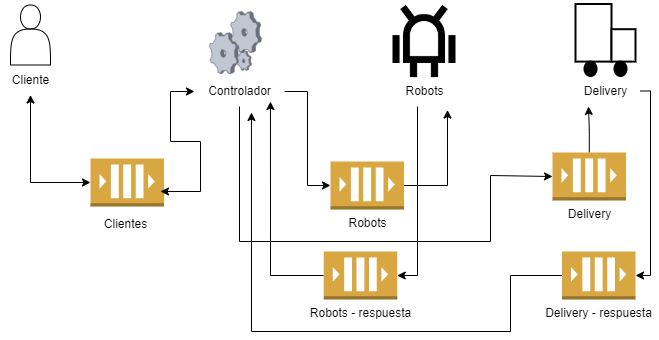

The diagram above was exported from draw.io. Its source (the exported page's mxGraphModel, read from the mxfile embedded in the PNG):
<mxGraphModel dx="712" dy="778" grid="1" gridSize="10" guides="1" tooltips="1" connect="1" arrows="1" fold="1" page="1" pageScale="1" pageWidth="827" pageHeight="1169" math="0" shadow="0">
  <root>
    <mxCell id="0" />
    <mxCell id="1" parent="0" />
    <mxCell id="ZtMjr5rwO3pDXKAG4YFc-2" value="" style="shape=image;html=1;verticalAlign=top;verticalLabelPosition=bottom;labelBackgroundColor=#ffffff;imageAspect=0;aspect=fixed;image=https://cdn1.iconfinder.com/data/icons/science-technology-outline-24-px/24/Android_android_robot_operative_system_robot_technology-128.png" vertex="1" parent="1">
      <mxGeometry x="512" y="79" width="84" height="84" as="geometry" />
    </mxCell>
    <mxCell id="ZtMjr5rwO3pDXKAG4YFc-3" value="" style="verticalLabelPosition=bottom;sketch=0;aspect=fixed;html=1;verticalAlign=top;strokeColor=none;align=center;outlineConnect=0;shape=mxgraph.citrix.process;" vertex="1" parent="1">
      <mxGeometry x="339" y="90" width="52" height="62" as="geometry" />
    </mxCell>
    <mxCell id="ZtMjr5rwO3pDXKAG4YFc-27" style="edgeStyle=orthogonalEdgeStyle;rounded=0;orthogonalLoop=1;jettySize=auto;html=1;entryX=0;entryY=0.5;entryDx=0;entryDy=0;entryPerimeter=0;" edge="1" parent="1" source="ZtMjr5rwO3pDXKAG4YFc-4" target="ZtMjr5rwO3pDXKAG4YFc-24">
      <mxGeometry relative="1" as="geometry" />
    </mxCell>
    <mxCell id="ZtMjr5rwO3pDXKAG4YFc-36" style="edgeStyle=orthogonalEdgeStyle;rounded=0;orthogonalLoop=1;jettySize=auto;html=1;entryX=0;entryY=0.5;entryDx=0;entryDy=0;entryPerimeter=0;" edge="1" parent="1" source="ZtMjr5rwO3pDXKAG4YFc-4" target="ZtMjr5rwO3pDXKAG4YFc-33">
      <mxGeometry relative="1" as="geometry">
        <Array as="points">
          <mxPoint x="369" y="320" />
          <mxPoint x="620" y="320" />
          <mxPoint x="620" y="254" />
          <mxPoint x="682" y="254" />
        </Array>
      </mxGeometry>
    </mxCell>
    <mxCell id="ZtMjr5rwO3pDXKAG4YFc-4" value="Controlador" style="text;html=1;align=center;verticalAlign=middle;resizable=0;points=[];autosize=1;strokeColor=none;fillColor=none;" vertex="1" parent="1">
      <mxGeometry x="324" y="155" width="90" height="30" as="geometry" />
    </mxCell>
    <mxCell id="ZtMjr5rwO3pDXKAG4YFc-29" style="edgeStyle=orthogonalEdgeStyle;rounded=0;orthogonalLoop=1;jettySize=auto;html=1;entryX=1;entryY=0.5;entryDx=0;entryDy=0;entryPerimeter=0;" edge="1" parent="1" source="ZtMjr5rwO3pDXKAG4YFc-7" target="ZtMjr5rwO3pDXKAG4YFc-25">
      <mxGeometry relative="1" as="geometry">
        <Array as="points">
          <mxPoint x="547" y="354" />
        </Array>
      </mxGeometry>
    </mxCell>
    <mxCell id="ZtMjr5rwO3pDXKAG4YFc-7" value="Robots" style="text;html=1;align=center;verticalAlign=middle;resizable=0;points=[];autosize=1;strokeColor=none;fillColor=none;" vertex="1" parent="1">
      <mxGeometry x="524" y="155" width="60" height="30" as="geometry" />
    </mxCell>
    <mxCell id="ZtMjr5rwO3pDXKAG4YFc-8" value="" style="strokeWidth=2;html=1;shape=mxgraph.lean_mapping.truck_shipment;" vertex="1" parent="1">
      <mxGeometry x="705" y="82.5" width="60" height="72" as="geometry" />
    </mxCell>
    <mxCell id="ZtMjr5rwO3pDXKAG4YFc-38" style="edgeStyle=orthogonalEdgeStyle;rounded=0;orthogonalLoop=1;jettySize=auto;html=1;entryX=1;entryY=0.5;entryDx=0;entryDy=0;entryPerimeter=0;" edge="1" parent="1" source="ZtMjr5rwO3pDXKAG4YFc-10" target="ZtMjr5rwO3pDXKAG4YFc-34">
      <mxGeometry relative="1" as="geometry">
        <Array as="points">
          <mxPoint x="780" y="170" />
          <mxPoint x="780" y="354" />
        </Array>
      </mxGeometry>
    </mxCell>
    <mxCell id="ZtMjr5rwO3pDXKAG4YFc-10" value="Delivery" style="text;html=1;align=center;verticalAlign=middle;resizable=0;points=[];autosize=1;strokeColor=none;fillColor=none;" vertex="1" parent="1">
      <mxGeometry x="700" y="154.5" width="70" height="30" as="geometry" />
    </mxCell>
    <mxCell id="ZtMjr5rwO3pDXKAG4YFc-11" value="" style="outlineConnect=0;dashed=0;verticalLabelPosition=bottom;verticalAlign=top;align=center;html=1;shape=mxgraph.aws3.queue;fillColor=#D9A741;gradientColor=none;" vertex="1" parent="1">
      <mxGeometry x="220" y="237" width="73.5" height="48" as="geometry" />
    </mxCell>
    <mxCell id="ZtMjr5rwO3pDXKAG4YFc-12" value="Clientes" style="text;html=1;align=center;verticalAlign=middle;resizable=0;points=[];autosize=1;strokeColor=none;fillColor=none;" vertex="1" parent="1">
      <mxGeometry x="220" y="288" width="70" height="30" as="geometry" />
    </mxCell>
    <mxCell id="ZtMjr5rwO3pDXKAG4YFc-20" value="" style="shape=actor;whiteSpace=wrap;html=1;" vertex="1" parent="1">
      <mxGeometry x="140" y="83.5" width="40" height="60" as="geometry" />
    </mxCell>
    <mxCell id="ZtMjr5rwO3pDXKAG4YFc-21" value="Cliente" style="text;html=1;align=center;verticalAlign=middle;resizable=0;points=[];autosize=1;strokeColor=none;fillColor=none;" vertex="1" parent="1">
      <mxGeometry x="130" y="143.5" width="60" height="30" as="geometry" />
    </mxCell>
    <mxCell id="ZtMjr5rwO3pDXKAG4YFc-28" style="edgeStyle=orthogonalEdgeStyle;rounded=0;orthogonalLoop=1;jettySize=auto;html=1;exitX=1;exitY=0.5;exitDx=0;exitDy=0;exitPerimeter=0;entryX=0.883;entryY=1.117;entryDx=0;entryDy=0;entryPerimeter=0;" edge="1" parent="1" source="ZtMjr5rwO3pDXKAG4YFc-24" target="ZtMjr5rwO3pDXKAG4YFc-7">
      <mxGeometry relative="1" as="geometry" />
    </mxCell>
    <mxCell id="ZtMjr5rwO3pDXKAG4YFc-24" value="Robots" style="outlineConnect=0;dashed=0;verticalLabelPosition=bottom;verticalAlign=top;align=center;html=1;shape=mxgraph.aws3.queue;fillColor=#D9A741;gradientColor=none;" vertex="1" parent="1">
      <mxGeometry x="460" y="240" width="73.5" height="48" as="geometry" />
    </mxCell>
    <mxCell id="ZtMjr5rwO3pDXKAG4YFc-30" style="edgeStyle=orthogonalEdgeStyle;rounded=0;orthogonalLoop=1;jettySize=auto;html=1;exitX=0;exitY=0.5;exitDx=0;exitDy=0;exitPerimeter=0;entryX=0.844;entryY=0.833;entryDx=0;entryDy=0;entryPerimeter=0;" edge="1" parent="1" source="ZtMjr5rwO3pDXKAG4YFc-25" target="ZtMjr5rwO3pDXKAG4YFc-4">
      <mxGeometry relative="1" as="geometry" />
    </mxCell>
    <mxCell id="ZtMjr5rwO3pDXKAG4YFc-25" value="Robots - respuesta" style="outlineConnect=0;dashed=0;verticalLabelPosition=bottom;verticalAlign=top;align=center;html=1;shape=mxgraph.aws3.queue;fillColor=#D9A741;gradientColor=none;" vertex="1" parent="1">
      <mxGeometry x="453.25" y="330" width="73.5" height="48" as="geometry" />
    </mxCell>
    <mxCell id="ZtMjr5rwO3pDXKAG4YFc-37" style="edgeStyle=orthogonalEdgeStyle;rounded=0;orthogonalLoop=1;jettySize=auto;html=1;entryX=0.257;entryY=1.017;entryDx=0;entryDy=0;entryPerimeter=0;" edge="1" parent="1" source="ZtMjr5rwO3pDXKAG4YFc-33" target="ZtMjr5rwO3pDXKAG4YFc-10">
      <mxGeometry relative="1" as="geometry" />
    </mxCell>
    <mxCell id="ZtMjr5rwO3pDXKAG4YFc-33" value="Delivery" style="outlineConnect=0;dashed=0;verticalLabelPosition=bottom;verticalAlign=top;align=center;html=1;shape=mxgraph.aws3.queue;fillColor=#D9A741;gradientColor=none;" vertex="1" parent="1">
      <mxGeometry x="682" y="231" width="73.5" height="48" as="geometry" />
    </mxCell>
    <mxCell id="ZtMjr5rwO3pDXKAG4YFc-39" style="edgeStyle=orthogonalEdgeStyle;rounded=0;orthogonalLoop=1;jettySize=auto;html=1;exitX=0;exitY=0.5;exitDx=0;exitDy=0;exitPerimeter=0;entryX=0.633;entryY=1.2;entryDx=0;entryDy=0;entryPerimeter=0;" edge="1" parent="1" source="ZtMjr5rwO3pDXKAG4YFc-34" target="ZtMjr5rwO3pDXKAG4YFc-4">
      <mxGeometry relative="1" as="geometry">
        <Array as="points">
          <mxPoint x="640" y="354" />
          <mxPoint x="640" y="410" />
          <mxPoint x="381" y="410" />
        </Array>
      </mxGeometry>
    </mxCell>
    <mxCell id="ZtMjr5rwO3pDXKAG4YFc-34" value="Delivery - respuesta" style="outlineConnect=0;dashed=0;verticalLabelPosition=bottom;verticalAlign=top;align=center;html=1;shape=mxgraph.aws3.queue;fillColor=#D9A741;gradientColor=none;" vertex="1" parent="1">
      <mxGeometry x="691.5" y="330" width="73.5" height="48" as="geometry" />
    </mxCell>
    <mxCell id="ZtMjr5rwO3pDXKAG4YFc-42" value="" style="endArrow=classic;startArrow=classic;html=1;rounded=0;exitX=0;exitY=0.5;exitDx=0;exitDy=0;exitPerimeter=0;" edge="1" parent="1" source="ZtMjr5rwO3pDXKAG4YFc-11" target="ZtMjr5rwO3pDXKAG4YFc-21">
      <mxGeometry width="50" height="50" relative="1" as="geometry">
        <mxPoint x="180" y="270" as="sourcePoint" />
        <mxPoint x="230" y="220" as="targetPoint" />
        <Array as="points">
          <mxPoint x="160" y="261" />
        </Array>
      </mxGeometry>
    </mxCell>
    <mxCell id="ZtMjr5rwO3pDXKAG4YFc-45" value="" style="endArrow=classic;startArrow=classic;html=1;rounded=0;exitX=0.952;exitY=0.687;exitDx=0;exitDy=0;exitPerimeter=0;" edge="1" parent="1" source="ZtMjr5rwO3pDXKAG4YFc-11" target="ZtMjr5rwO3pDXKAG4YFc-4">
      <mxGeometry width="50" height="50" relative="1" as="geometry">
        <mxPoint x="310" y="240" as="sourcePoint" />
        <mxPoint x="360" y="190" as="targetPoint" />
        <Array as="points">
          <mxPoint x="330" y="270" />
          <mxPoint x="330" y="220" />
          <mxPoint x="300" y="220" />
          <mxPoint x="300" y="170" />
        </Array>
      </mxGeometry>
    </mxCell>
  </root>
</mxGraphModel>